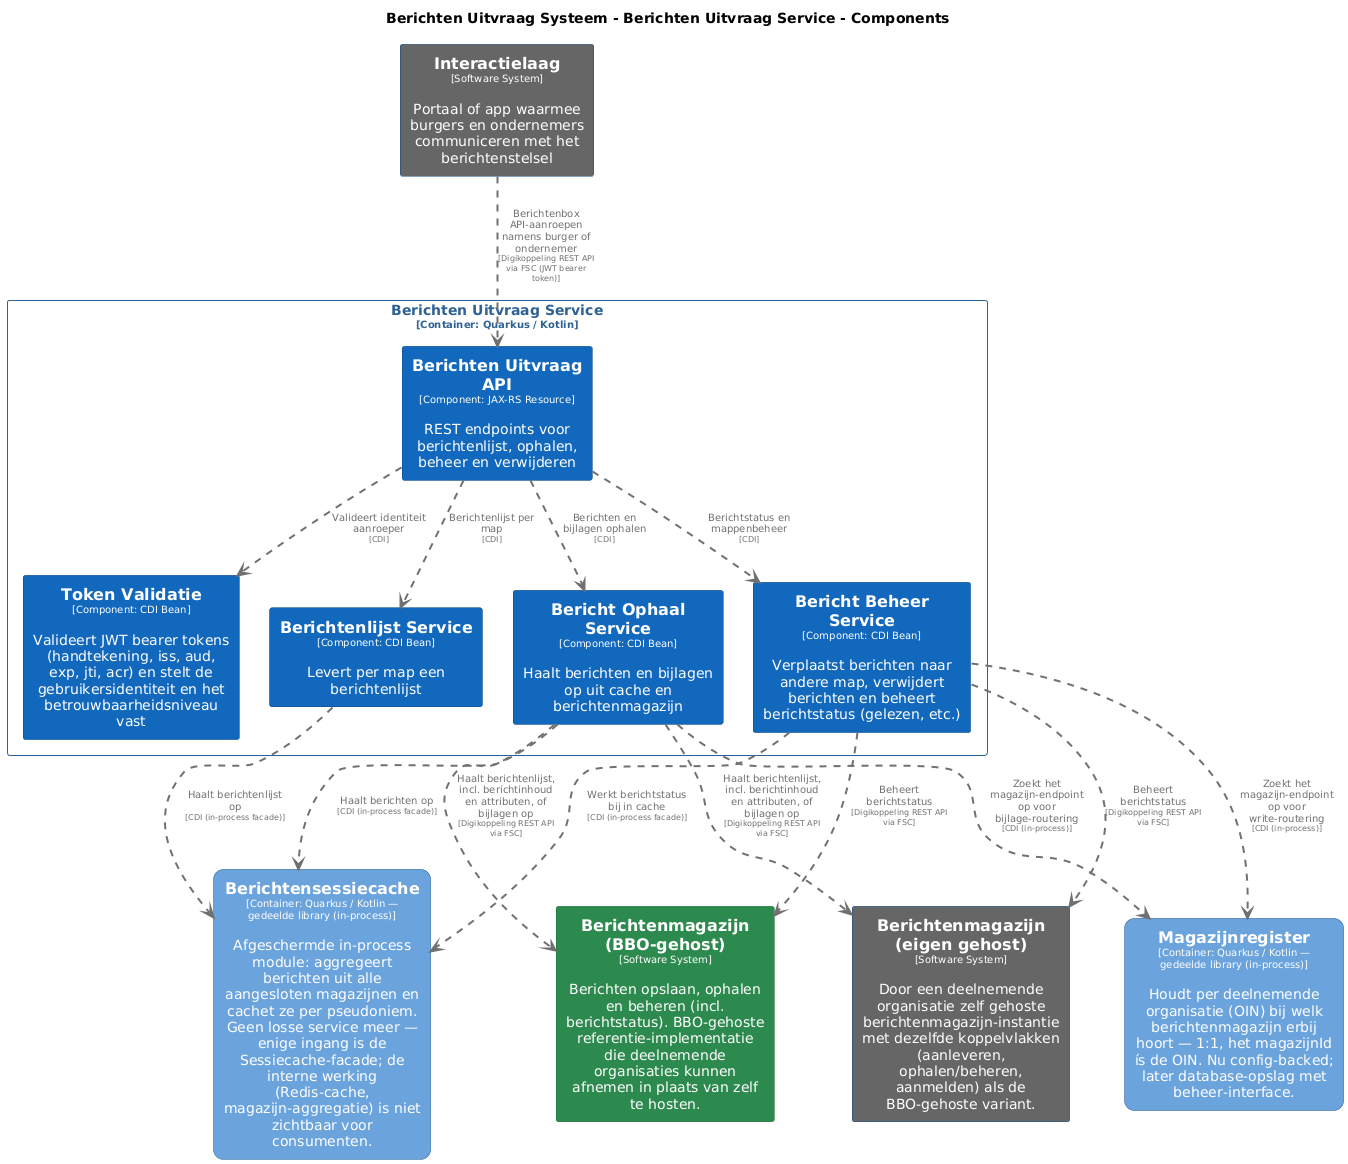

The diagram above was rendered by PlantUML. Its source (embedded in the PNG):
@startuml
set separator none
title Berichten Uitvraag Systeem - Berichten Uitvraag Service - Components

top to bottom direction
skinparam ranksep 60
skinparam nodesep 30

skinparam {
  arrowFontSize 10
  defaultTextAlignment center
  wrapWidth 200
  maxMessageSize 100
}

hide stereotype

skinparam rectangle<<BerichtenUitvraagSysteem.BerichtenUitvraagService.BerichtBeheerService>> {
  BackgroundColor #1168bd
  FontColor #ffffff
  BorderColor #0b4884
  shadowing false
}
skinparam rectangle<<BerichtenUitvraagSysteem.BerichtenUitvraagService.BerichtOphaalService>> {
  BackgroundColor #1168bd
  FontColor #ffffff
  BorderColor #0b4884
  shadowing false
}
skinparam rectangle<<BerichtenUitvraagSysteem.BerichtenUitvraagService.BerichtenUitvraagAPI>> {
  BackgroundColor #1168bd
  FontColor #ffffff
  BorderColor #0b4884
  shadowing false
}
skinparam rectangle<<BerichtenUitvraagSysteem.BerichtenUitvraagService.BerichtenlijstService>> {
  BackgroundColor #1168bd
  FontColor #ffffff
  BorderColor #0b4884
  shadowing false
}
skinparam rectangle<<BerichtenmagazijnBBOgehost>> {
  BackgroundColor #2d8a4e
  FontColor #ffffff
  BorderColor #1e6b38
  shadowing false
}
skinparam rectangle<<Berichtenmagazijneigengehost>> {
  BackgroundColor #666666
  FontColor #ffffff
  BorderColor #0b4884
  shadowing false
}
skinparam rectangle<<BerichtenUitvraagSysteem.Berichtensessiecache>> {
  BackgroundColor #6ba3dd
  FontColor #ffffff
  BorderColor #2e6295
  roundCorner 20
  shadowing false
}
skinparam rectangle<<Interactielaag>> {
  BackgroundColor #666666
  FontColor #ffffff
  BorderColor #0b4884
  shadowing false
}
skinparam rectangle<<BerichtenUitvraagSysteem.Magazijnregister>> {
  BackgroundColor #6ba3dd
  FontColor #ffffff
  BorderColor #2e6295
  roundCorner 20
  shadowing false
}
skinparam rectangle<<BerichtenUitvraagSysteem.BerichtenUitvraagService.TokenValidatie>> {
  BackgroundColor #1168bd
  FontColor #ffffff
  BorderColor #0b4884
  shadowing false
}
skinparam rectangle<<BerichtenUitvraagSysteem.BerichtenUitvraagService>> {
  BorderColor #2e6295
  FontColor #2e6295
  shadowing false
}

rectangle "==Interactielaag\n<size:10>[Software System]</size>\n\nPortaal of app waarmee burgers en ondernemers communiceren met het berichtenstelsel" <<Interactielaag>> as Interactielaag
rectangle "==Berichtenmagazijn (eigen gehost)\n<size:10>[Software System]</size>\n\nDoor een deelnemende organisatie zelf gehoste berichtenmagazijn-instantie met dezelfde koppelvlakken (aanleveren, ophalen/beheren, aanmelden) als de BBO-gehoste variant." <<Berichtenmagazijneigengehost>> as Berichtenmagazijneigengehost
rectangle "==Berichtenmagazijn (BBO-gehost)\n<size:10>[Software System]</size>\n\nBerichten opslaan, ophalen en beheren (incl. berichtstatus). BBO-gehoste referentie-implementatie die deelnemende organisaties kunnen afnemen in plaats van zelf te hosten." <<BerichtenmagazijnBBOgehost>> as BerichtenmagazijnBBOgehost
rectangle "==Berichtensessiecache\n<size:10>[Container: Quarkus / Kotlin — gedeelde library (in-process)]</size>\n\nAfgeschermde in-process module: aggregeert berichten uit alle aangesloten magazijnen en cachet ze per pseudoniem. Geen losse service meer — enige ingang is de Sessiecache-facade; de interne werking (Redis-cache, magazijn-aggregatie) is niet zichtbaar voor consumenten." <<BerichtenUitvraagSysteem.Berichtensessiecache>> as BerichtenUitvraagSysteem.Berichtensessiecache
rectangle "==Magazijnregister\n<size:10>[Container: Quarkus / Kotlin — gedeelde library (in-process)]</size>\n\nHoudt per deelnemende organisatie (OIN) bij welk berichtenmagazijn erbij hoort — 1:1, het magazijnId ís de OIN. Nu config-backed; later database-opslag met beheer-interface." <<BerichtenUitvraagSysteem.Magazijnregister>> as BerichtenUitvraagSysteem.Magazijnregister

rectangle "Berichten Uitvraag Service\n<size:10>[Container: Quarkus / Kotlin]</size>" <<BerichtenUitvraagSysteem.BerichtenUitvraagService>> {
  rectangle "==Berichten Uitvraag API\n<size:10>[Component: JAX-RS Resource]</size>\n\nREST endpoints voor berichtenlijst, ophalen, beheer en verwijderen" <<BerichtenUitvraagSysteem.BerichtenUitvraagService.BerichtenUitvraagAPI>> as BerichtenUitvraagSysteem.BerichtenUitvraagService.BerichtenUitvraagAPI
  rectangle "==Token Validatie\n<size:10>[Component: CDI Bean]</size>\n\nValideert JWT bearer tokens (handtekening, iss, aud, exp, jti, acr) en stelt de gebruikersidentiteit en het betrouwbaarheidsniveau vast" <<BerichtenUitvraagSysteem.BerichtenUitvraagService.TokenValidatie>> as BerichtenUitvraagSysteem.BerichtenUitvraagService.TokenValidatie
  rectangle "==Berichtenlijst Service\n<size:10>[Component: CDI Bean]</size>\n\nLevert per map een berichtenlijst" <<BerichtenUitvraagSysteem.BerichtenUitvraagService.BerichtenlijstService>> as BerichtenUitvraagSysteem.BerichtenUitvraagService.BerichtenlijstService
  rectangle "==Bericht Ophaal Service\n<size:10>[Component: CDI Bean]</size>\n\nHaalt berichten en bijlagen op uit cache en berichtenmagazijn" <<BerichtenUitvraagSysteem.BerichtenUitvraagService.BerichtOphaalService>> as BerichtenUitvraagSysteem.BerichtenUitvraagService.BerichtOphaalService
  rectangle "==Bericht Beheer Service\n<size:10>[Component: CDI Bean]</size>\n\nVerplaatst berichten naar andere map, verwijdert berichten en beheert berichtstatus (gelezen, etc.)" <<BerichtenUitvraagSysteem.BerichtenUitvraagService.BerichtBeheerService>> as BerichtenUitvraagSysteem.BerichtenUitvraagService.BerichtBeheerService
}

Interactielaag .[#707070,thickness=2].> BerichtenUitvraagSysteem.BerichtenUitvraagService.BerichtenUitvraagAPI : "<color:#707070>Berichtenbox API-aanroepen namens burger of ondernemer\n<color:#707070><size:8>[Digikoppeling REST API via FSC (JWT bearer token)]</size>"
BerichtenUitvraagSysteem.BerichtenUitvraagService.BerichtOphaalService .[#707070,thickness=2].> BerichtenmagazijnBBOgehost : "<color:#707070>Haalt berichtenlijst, incl. berichtinhoud en attributen, of bijlagen op\n<color:#707070><size:8>[Digikoppeling REST API via FSC]</size>"
BerichtenUitvraagSysteem.BerichtenUitvraagService.BerichtBeheerService .[#707070,thickness=2].> BerichtenmagazijnBBOgehost : "<color:#707070>Beheert berichtstatus\n<color:#707070><size:8>[Digikoppeling REST API via FSC]</size>"
BerichtenUitvraagSysteem.BerichtenUitvraagService.BerichtOphaalService .[#707070,thickness=2].> Berichtenmagazijneigengehost : "<color:#707070>Haalt berichtenlijst, incl. berichtinhoud en attributen, of bijlagen op\n<color:#707070><size:8>[Digikoppeling REST API via FSC]</size>"
BerichtenUitvraagSysteem.BerichtenUitvraagService.BerichtBeheerService .[#707070,thickness=2].> Berichtenmagazijneigengehost : "<color:#707070>Beheert berichtstatus\n<color:#707070><size:8>[Digikoppeling REST API via FSC]</size>"
BerichtenUitvraagSysteem.BerichtenUitvraagService.BerichtenUitvraagAPI .[#707070,thickness=2].> BerichtenUitvraagSysteem.BerichtenUitvraagService.TokenValidatie : "<color:#707070>Valideert identiteit aanroeper\n<color:#707070><size:8>[CDI]</size>"
BerichtenUitvraagSysteem.BerichtenUitvraagService.BerichtenUitvraagAPI .[#707070,thickness=2].> BerichtenUitvraagSysteem.BerichtenUitvraagService.BerichtenlijstService : "<color:#707070>Berichtenlijst per map\n<color:#707070><size:8>[CDI]</size>"
BerichtenUitvraagSysteem.BerichtenUitvraagService.BerichtenUitvraagAPI .[#707070,thickness=2].> BerichtenUitvraagSysteem.BerichtenUitvraagService.BerichtOphaalService : "<color:#707070>Berichten en bijlagen ophalen\n<color:#707070><size:8>[CDI]</size>"
BerichtenUitvraagSysteem.BerichtenUitvraagService.BerichtenUitvraagAPI .[#707070,thickness=2].> BerichtenUitvraagSysteem.BerichtenUitvraagService.BerichtBeheerService : "<color:#707070>Berichtstatus en mappenbeheer\n<color:#707070><size:8>[CDI]</size>"
BerichtenUitvraagSysteem.BerichtenUitvraagService.BerichtOphaalService .[#707070,thickness=2].> BerichtenUitvraagSysteem.Berichtensessiecache : "<color:#707070>Haalt berichten op\n<color:#707070><size:8>[CDI (in-process facade)]</size>"
BerichtenUitvraagSysteem.BerichtenUitvraagService.BerichtenlijstService .[#707070,thickness=2].> BerichtenUitvraagSysteem.Berichtensessiecache : "<color:#707070>Haalt berichtenlijst op\n<color:#707070><size:8>[CDI (in-process facade)]</size>"
BerichtenUitvraagSysteem.BerichtenUitvraagService.BerichtBeheerService .[#707070,thickness=2].> BerichtenUitvraagSysteem.Berichtensessiecache : "<color:#707070>Werkt berichtstatus bij in cache\n<color:#707070><size:8>[CDI (in-process facade)]</size>"
BerichtenUitvraagSysteem.BerichtenUitvraagService.BerichtOphaalService .[#707070,thickness=2].> BerichtenUitvraagSysteem.Magazijnregister : "<color:#707070>Zoekt het magazijn-endpoint op voor bijlage-routering\n<color:#707070><size:8>[CDI (in-process)]</size>"
BerichtenUitvraagSysteem.BerichtenUitvraagService.BerichtBeheerService .[#707070,thickness=2].> BerichtenUitvraagSysteem.Magazijnregister : "<color:#707070>Zoekt het magazijn-endpoint op voor write-routering\n<color:#707070><size:8>[CDI (in-process)]</size>"
@enduml